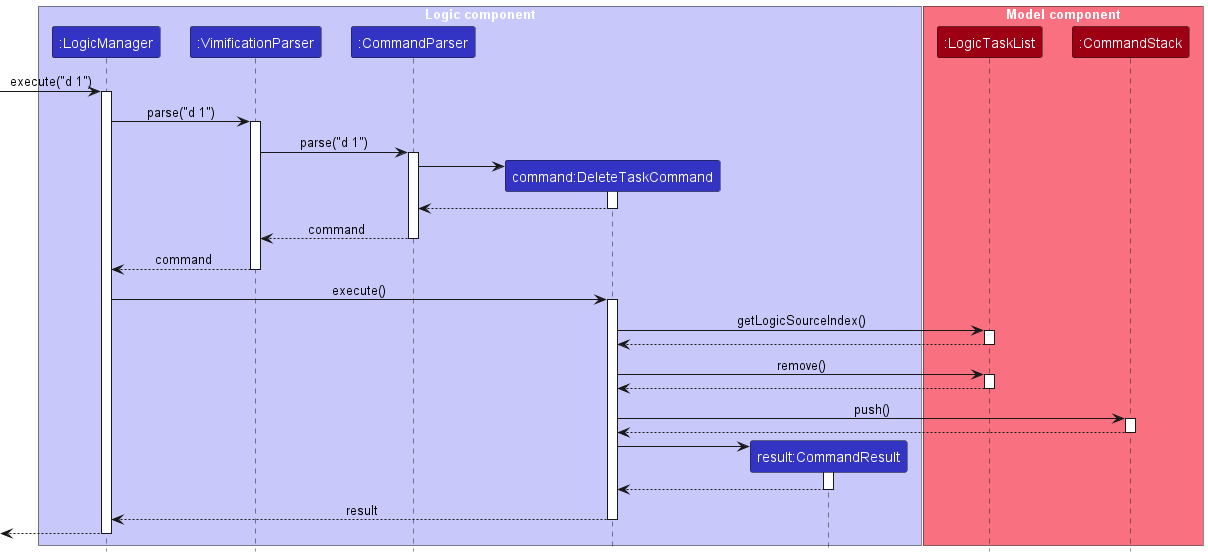

The diagram above was rendered by PlantUML. Its source (embedded in the PNG):
@startuml
!include style.puml

box "Logic component" LOGIC_COLOR_T1
participant ":LogicManager" as LogicManager LOGIC_COLOR
participant ":VimificationParser" as VimificationParser LOGIC_COLOR
participant ":CommandParser" as CommandParser LOGIC_COLOR
participant "command:DeleteTaskCommand" as DeleteTaskCommand LOGIC_COLOR
participant "result:CommandResult" as CommandResult LOGIC_COLOR
end box

box "Model component" MODEL_COLOR_T1
participant ":LogicTaskList" as LogicTaskList MODEL_COLOR
participant ":CommandStack" as CommandStack MODEL_COLOR
end box

-> LogicManager : execute("d 1")
activate LogicManager

LogicManager -> VimificationParser : parse("d 1")
activate VimificationParser

VimificationParser -> CommandParser : parse("d 1")
activate CommandParser

create DeleteTaskCommand
CommandParser -> DeleteTaskCommand
activate DeleteTaskCommand

DeleteTaskCommand --> CommandParser
deactivate DeleteTaskCommand

CommandParser --> VimificationParser : command
deactivate CommandParser

VimificationParser --> LogicManager : command
deactivate VimificationParser

LogicManager -> DeleteTaskCommand : execute()
activate DeleteTaskCommand

DeleteTaskCommand -> LogicTaskList : getLogicSourceIndex()
activate LogicTaskList

LogicTaskList --> DeleteTaskCommand
deactivate LogicTaskList

DeleteTaskCommand -> LogicTaskList : remove()
activate LogicTaskList

LogicTaskList --> DeleteTaskCommand
deactivate LogicTaskList

DeleteTaskCommand -> CommandStack : push()
activate CommandStack

CommandStack --> DeleteTaskCommand
deactivate CommandStack

create CommandResult
DeleteTaskCommand -> CommandResult
activate CommandResult

CommandResult --> DeleteTaskCommand
deactivate CommandResult

DeleteTaskCommand --> LogicManager : result
deactivate DeleteTaskCommand

<--LogicManager
deactivate LogicManager
@enduml